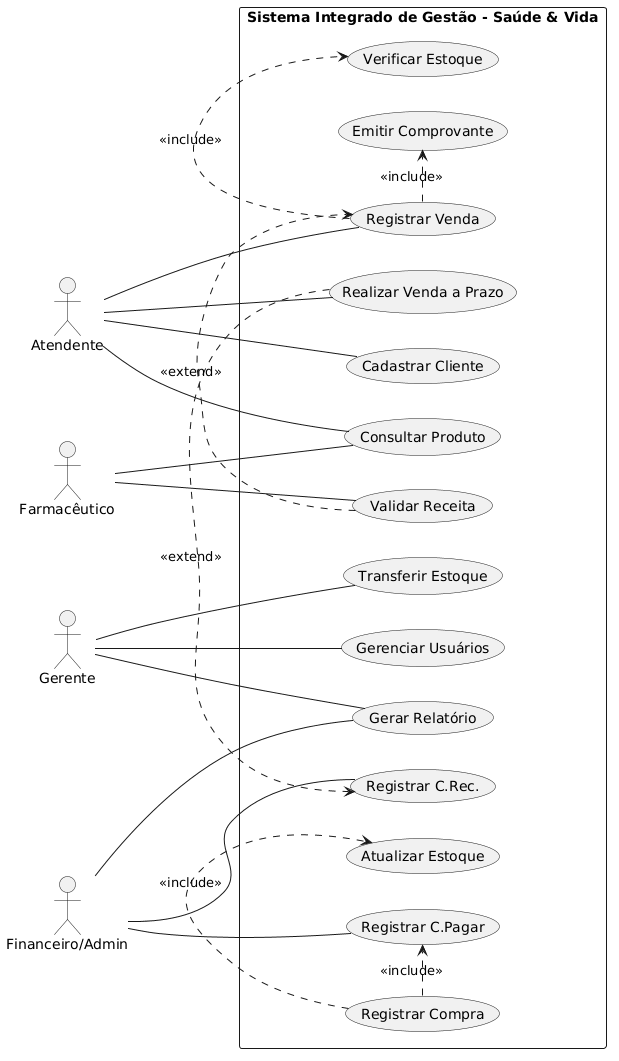

The diagram above was rendered by PlantUML. Its source (embedded in the PNG):
@startuml
left to right direction
skinparam packageStyle rectangle

actor Atendente
actor "Farmacêutico" as Farmaceutico
actor Gerente
actor "Financeiro/Admin" as FinanceiroAdmin

rectangle "Sistema Integrado de Gestão - Saúde & Vida" {

  usecase "Registrar Venda" as UC_RegistrarVenda
  usecase "Verificar Estoque" as UC_VerificarEstoque
  usecase "Emitir Comprovante" as UC_EmitirComprovante
  usecase "Realizar Venda a Prazo" as UC_VendaPrazo
  usecase "Registrar C.Rec." as UC_RegistrarCRec
  usecase "Registrar Compra" as UC_RegistrarCompra
  usecase "Atualizar Estoque" as UC_AtualizarEstoque
  usecase "Registrar C.Pagar" as UC_RegistrarCPagar
  usecase "Consultar Produto" as UC_ConsultarProduto
  usecase "Cadastrar Cliente" as UC_CadastrarCliente
  usecase "Transferir Estoque" as UC_TransferirEstoque
  usecase "Gerar Relatório" as UC_GerarRelatorio
  usecase "Gerenciar Usuários" as UC_GerenciarUsuarios
  usecase "Validar Receita" as UC_ValidarReceita
}

UC_RegistrarVenda .> UC_VerificarEstoque : <<include>>
UC_RegistrarVenda .> UC_EmitirComprovante : <<include>>

UC_VendaPrazo .> UC_RegistrarCRec : <<extend>>

UC_RegistrarCompra .> UC_AtualizarEstoque : <<include>>
UC_RegistrarCompra .> UC_RegistrarCPagar : <<include>>

UC_ValidarReceita .> UC_RegistrarVenda : <<extend>>

Atendente -- UC_RegistrarVenda
Atendente -- UC_VendaPrazo
Atendente -- UC_ConsultarProduto
Atendente -- UC_CadastrarCliente

Farmaceutico -- UC_ValidarReceita
Farmaceutico -- UC_ConsultarProduto

Gerente -- UC_TransferirEstoque
Gerente -- UC_GerarRelatorio
Gerente -- UC_GerenciarUsuarios

FinanceiroAdmin -- UC_RegistrarCRec
FinanceiroAdmin -- UC_RegistrarCPagar
FinanceiroAdmin -- UC_GerarRelatorio
@enduml